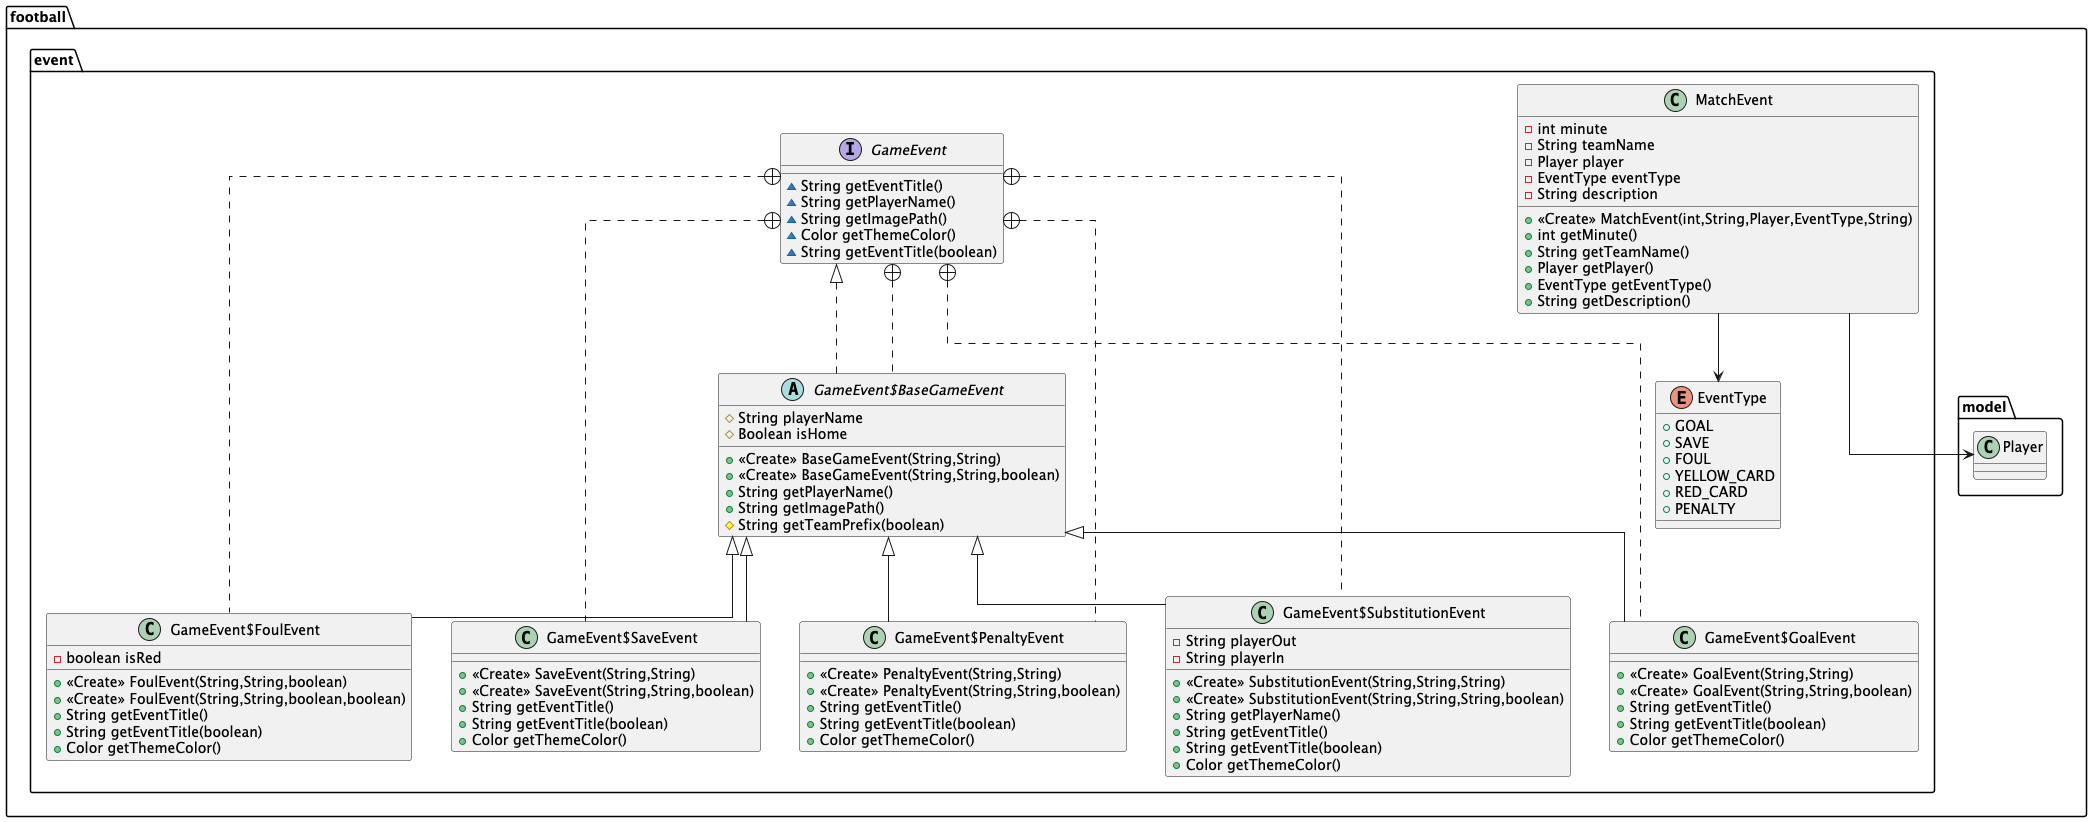

The diagram above was rendered by PlantUML. Its source (embedded in the PNG):
@startuml
skinparam linetype ortho
skinparam nodesep 40
skinparam ranksep 60

interface football.event.GameEvent {
~ String getEventTitle()
~ String getPlayerName()
~ String getImagePath()
~ Color getThemeColor()
~ String getEventTitle(boolean)
}

class football.event.MatchEvent {
- int minute
- String teamName
- Player player
- EventType eventType
- String description
+ <<Create>> MatchEvent(int,String,Player,EventType,String)
+ int getMinute()
+ String getTeamName()
+ Player getPlayer()
+ EventType getEventType()
+ String getDescription()
}

enum football.event.EventType {
+  GOAL
+  SAVE
+  FOUL
+  YELLOW_CARD
+  RED_CARD
+  PENALTY
}

abstract class football.event.GameEvent$BaseGameEvent {
# String playerName
# Boolean isHome
+ <<Create>> BaseGameEvent(String,String)
+ <<Create>> BaseGameEvent(String,String,boolean)
+ String getPlayerName()
+ String getImagePath()
# String getTeamPrefix(boolean)
}

class football.event.GameEvent$GoalEvent {
+ <<Create>> GoalEvent(String,String)
+ <<Create>> GoalEvent(String,String,boolean)
+ String getEventTitle()
+ String getEventTitle(boolean)
+ Color getThemeColor()
}

class football.event.GameEvent$FoulEvent {
- boolean isRed
+ <<Create>> FoulEvent(String,String,boolean)
+ <<Create>> FoulEvent(String,String,boolean,boolean)
+ String getEventTitle()
+ String getEventTitle(boolean)
+ Color getThemeColor()
}

class football.event.GameEvent$SaveEvent {
+ <<Create>> SaveEvent(String,String)
+ <<Create>> SaveEvent(String,String,boolean)
+ String getEventTitle()
+ String getEventTitle(boolean)
+ Color getThemeColor()
}

class football.event.GameEvent$PenaltyEvent {
+ <<Create>> PenaltyEvent(String,String)
+ <<Create>> PenaltyEvent(String,String,boolean)
+ String getEventTitle()
+ String getEventTitle(boolean)
+ Color getThemeColor()
}

class football.event.GameEvent$SubstitutionEvent {
- String playerOut
- String playerIn
+ <<Create>> SubstitutionEvent(String,String,String)
+ <<Create>> SubstitutionEvent(String,String,String,boolean)
+ String getPlayerName()
+ String getEventTitle()
+ String getEventTitle(boolean)
+ Color getThemeColor()
}

class football.model.Player

football.event.GameEvent +.. football.event.GameEvent$BaseGameEvent
football.event.GameEvent <|.. football.event.GameEvent$BaseGameEvent
football.event.GameEvent +.. football.event.GameEvent$GoalEvent
football.event.GameEvent$BaseGameEvent <|-- football.event.GameEvent$GoalEvent
football.event.GameEvent +.. football.event.GameEvent$FoulEvent
football.event.GameEvent$BaseGameEvent <|-- football.event.GameEvent$FoulEvent
football.event.GameEvent +.. football.event.GameEvent$SaveEvent
football.event.GameEvent$BaseGameEvent <|-- football.event.GameEvent$SaveEvent
football.event.GameEvent +.. football.event.GameEvent$PenaltyEvent
football.event.GameEvent$BaseGameEvent <|-- football.event.GameEvent$PenaltyEvent
football.event.GameEvent +.. football.event.GameEvent$SubstitutionEvent
football.event.GameEvent$BaseGameEvent <|-- football.event.GameEvent$SubstitutionEvent
football.event.MatchEvent --> football.model.Player
football.event.MatchEvent --> football.event.EventType
@enduml